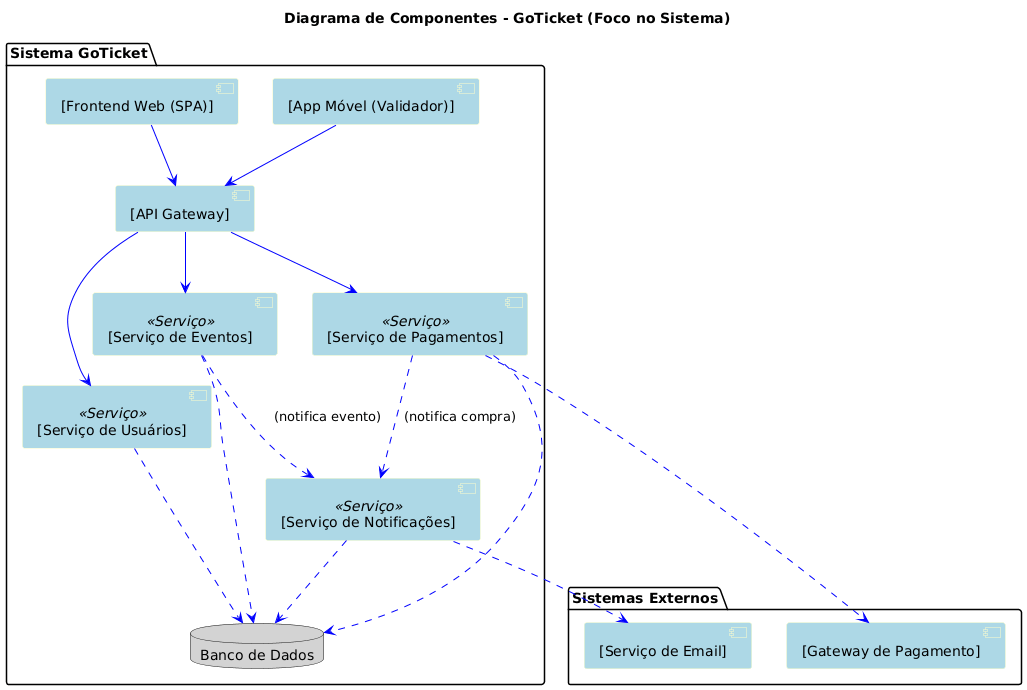

The diagram above was rendered by PlantUML. Its source (embedded in the PNG):
@startuml
' Diagrama de Componentes (Puro - Sem Atores)

title Diagrama de Componentes - GoTicket (Foco no Sistema)

skinparam component {
  BackgroundColor LightBlue
  BorderColor Business
  ArrowColor Blue
}
skinparam database {
  BackgroundColor LightGray
}

' Pacote do nosso sistema
package "Sistema GoTicket" {
  component "[Frontend Web (SPA)]" as Web
  component "[App Móvel (Validador)]" as Mobile
  component "[API Gateway]" as Gateway
  
  component "[Serviço de Usuários]" as UserSvc <<Serviço>>
  component "[Serviço de Eventos]" as EventSvc <<Serviço>>
  component "[Serviço de Pagamentos]" as PaymentSvc <<Serviço>>
  component "[Serviço de Notificações]" as NotifySvc <<Serviço>>
  
  database "Banco de Dados" as DB
}

' Pacote de Sistemas Externos
package "Sistemas Externos" {
  component "[Gateway de Pagamento]" as ExtPayment
  component "[Serviço de Email]" as ExtEmail
}

' --- Relacionamentos (Lógicos) ---

' Frontend -> Backend (O ponto de partida do fluxo)
Web --> Gateway
Mobile --> Gateway

' Gateway -> Microsserviços
Gateway --> UserSvc
Gateway --> EventSvc
Gateway --> PaymentSvc

' Comunicação entre Microsserviços
EventSvc ..> NotifySvc : (notifica evento)
PaymentSvc ..> NotifySvc : (notifica compra)

' Microsserviços -> Banco de Dados
UserSvc ..> DB
EventSvc ..> DB
PaymentSvc ..> DB
NotifySvc ..> DB

' Microsserviços -> Externos
PaymentSvc ..> ExtPayment
NotifySvc ..> ExtEmail
@enduml